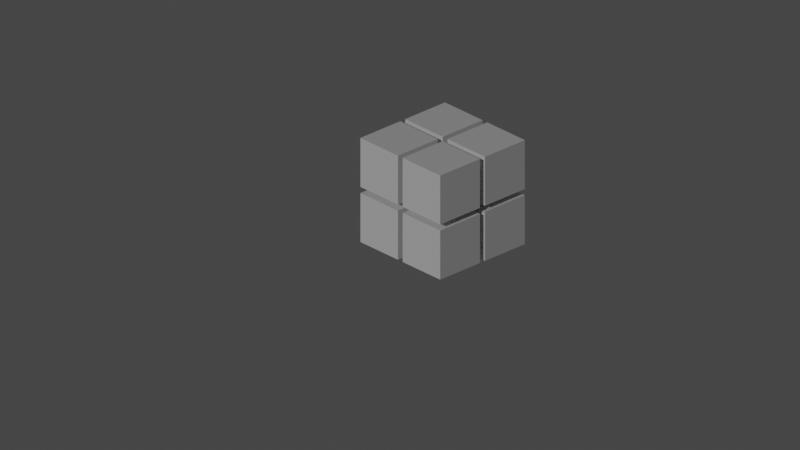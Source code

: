 # Source: logo.blend  (saved by Blender 3.1.7; exported with 4.5.12 LTS)
import bpy
from mathutils import Matrix  # noqa: F401  (used for matrix-valued properties, if any)

bpy.ops.wm.read_factory_settings(use_empty=True)
scene = bpy.context.scene
scene.name = 'Scene'

# ---- collections
col_collection = bpy.data.collections.new('Collection'); scene.collection.children.link(col_collection)

# ---- materials (node trees are filled in below, after node groups)
mat_material = bpy.data.materials.new('Material')
mat_material.alpha_threshold = 0.0
mat_material.use_transparent_shadow = False
mat_material.line_color = (0.0, 0.0, 0.0, 1.0)

# ---- material node trees
mat_material.use_nodes = True; mat_material.node_tree.nodes.clear()
_N = mat_material.node_tree.nodes; _L = mat_material.node_tree.links
n0 = _N.new('ShaderNodeOutputMaterial'); n0.name = 'Material Output'; n0.location = (300, 300)
n1 = _N.new('ShaderNodeBsdfPrincipled'); n1.name = 'Principled BSDF'; n1.location = (10, 300)
n1.distribution = 'GGX'
n1.subsurface_method = 'RANDOM_WALK_SKIN'
n1.inputs[2].default_value = 0.4
n1.inputs[3].default_value = 1.45
n1.inputs[27].default_value = (0.0, 0.0, 0.0, 1.0)
n1.inputs[28].default_value = 1.0
_L.new(n1.outputs[0], n0.inputs[0])
n0.is_active_output = True

# ---- world
world_world = bpy.data.worlds.new('World'); scene.world = world_world
world_world.use_nodes = True; world_world.node_tree.nodes.clear()
_N = world_world.node_tree.nodes; _L = world_world.node_tree.links
n0 = _N.new('ShaderNodeOutputWorld'); n0.name = 'World Output'; n0.location = (300, 300)
n1 = _N.new('ShaderNodeBackground'); n1.name = 'Background'; n1.location = (10, 300)
n1.inputs[0].default_value = (0.05088, 0.05088, 0.05088, 1.0)
_L.new(n1.outputs[0], n0.inputs[0])
n0.is_active_output = True
world_world.color = (0.05088, 0.05088, 0.05088)
world_world.use_sun_shadow = False
world_world.sun_shadow_jitter_overblur = 0.0

# ---- cameras
cam_camera = bpy.data.cameras.new('Camera')
cam_camera.type = 'ORTHO'
cam_camera.clip_end = 100.0
cam_camera.ortho_scale = 7.314

# ---- lights
light_sun = bpy.data.lights.new('Sun', 'SUN')
light_sun.transmission_factor = 0.0
light_sun.energy = 1.0
light_sun.shadow_soft_size = 0.125

# ---- meshes
me_cube = bpy.data.meshes.new('Cube')
me_cube.from_pydata([(1.0, 1.0, 1.0), (1.0, 1.0, -1.0), (1.0, -1.0, 1.0), (1.0, -1.0, -1.0), (-1.0, 1.0, 1.0), (-1.0, 1.0, -1.0), (-1.0, -1.0, 1.0), (-1.0, -1.0, -1.0)], [], [(0, 4, 6, 2), (3, 2, 6, 7), (7, 6, 4, 5), (5, 1, 3, 7), (1, 0, 2, 3), (5, 4, 0, 1)])
_uv = me_cube.uv_layers.new(name='UVMap')
_uv.uv.foreach_set('vector', [0.625, 0.5, 0.875, 0.5, 0.875, 0.75, 0.625, 0.75, 0.375, 0.75, 0.625, 0.75, 0.625, 1.0, 0.375, 1.0, 0.375, 0.0, 0.625, 0.0, 0.625, 0.25, 0.375, 0.25, 0.125, 0.5, 0.375, 0.5, 0.375, 0.75, 0.125, 0.75, 0.375, 0.5, 0.625, 0.5, 0.625, 0.75, 0.375, 0.75, 0.375, 0.25, 0.625, 0.25, 0.625, 0.5, 0.375, 0.5])
me_cube.materials.append(mat_material)
me_cube.use_remesh_preserve_volume = False
me_cube.use_remesh_preserve_attributes = False
me_cube.use_mirror_vertex_groups = False
me_cube.update()

# ---- objects
ob_tensor = bpy.data.objects.new('Tensor', me_cube)
ob_camera = bpy.data.objects.new('Camera', cam_camera)
ob_sun = bpy.data.objects.new('Sun', light_sun)

# ---- transforms, parenting, visibility, modifiers, constraints
ob_tensor.location = (0.0, 0.0, 0.0)
ob_tensor.scale = (0.25, 0.25, 0.25)
ob_tensor.lock_rotations_4d = False
ob_tensor.empty_display_type = 'ARROWS'
ob_tensor.lineart.crease_threshold = 0.0
_m = ob_tensor.modifiers.new('Array', 'ARRAY')
_m.use_constant_offset = True
_m.constant_offset_displace = (0.25, 0.0, 0.0)
_m = ob_tensor.modifiers.new('Array.001', 'ARRAY')
_m.use_constant_offset = True
_m.constant_offset_displace = (0.0, 0.25, 0.0)
_m.relative_offset_displace = (0.0, 1.0, 0.0)
_m = ob_tensor.modifiers.new('Array.002', 'ARRAY')
_m.use_constant_offset = True
_m.constant_offset_displace = (0.0, 0.0, 0.25)
_m.relative_offset_displace = (0.0, 0.0, 1.0)
ob_camera.location = (7.359, -6.926, 4.958)
ob_camera.rotation_euler = (1.109, 0.0, 0.8149)
ob_camera.lock_rotations_4d = False
ob_camera.empty_display_type = 'ARROWS'
ob_camera.color = (0.0, 0.0, 0.0, 0.0)
ob_camera.display_type = 'WIRE'
ob_camera.lineart.crease_threshold = 0.0
ob_sun.location = (10.0, -10.0, 10.0)
ob_sun.rotation_euler = (0.9599, 0.4363, 0.0)

# ---- collection membership
col_collection.objects.link(ob_tensor)
col_collection.objects.link(ob_camera)
col_collection.objects.link(ob_sun)

# ---- scene / render settings (as saved in the file)
scene.camera = ob_camera
scene.frame_start = 1; scene.frame_end = 250; scene.frame_set(1)
scene.render.engine = 'BLENDER_EEVEE_NEXT'
scene.cycles.sampling_pattern = 'TABULATED_SOBOL'
scene.cycles.use_light_tree = False
scene.view_settings.view_transform = 'Filmic'
bpy.context.view_layer.update()
